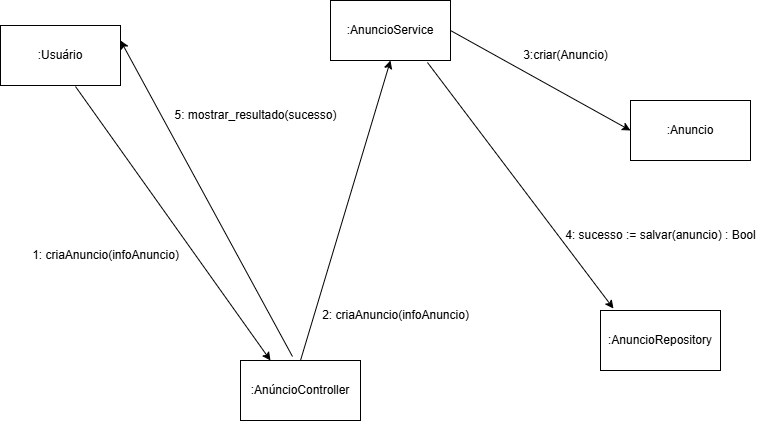

The diagram above was exported from draw.io. Its source (the exported page's mxGraphModel, read from the mxfile embedded in the PNG):
<mxGraphModel dx="1034" dy="587" grid="1" gridSize="10" guides="1" tooltips="1" connect="1" arrows="1" fold="1" page="1" pageScale="1" pageWidth="827" pageHeight="1169" math="0" shadow="0">
  <root>
    <mxCell id="0" />
    <mxCell id="1" parent="0" />
    <mxCell id="PL8kAD3mNmq3-Lqr7aFN-1" value=":Usuário" style="rounded=0;whiteSpace=wrap;html=1;" parent="1" vertex="1">
      <mxGeometry x="30" y="105" width="120" height="60" as="geometry" />
    </mxCell>
    <mxCell id="PL8kAD3mNmq3-Lqr7aFN-3" value=":AnúncioController" style="rounded=0;whiteSpace=wrap;html=1;" parent="1" vertex="1">
      <mxGeometry x="270" y="440" width="120" height="60" as="geometry" />
    </mxCell>
    <mxCell id="PL8kAD3mNmq3-Lqr7aFN-4" value=":AnuncioRepository" style="rounded=0;whiteSpace=wrap;html=1;" parent="1" vertex="1">
      <mxGeometry x="630" y="390" width="120" height="60" as="geometry" />
    </mxCell>
    <mxCell id="PL8kAD3mNmq3-Lqr7aFN-5" value=":AnuncioService" style="rounded=0;whiteSpace=wrap;html=1;" parent="1" vertex="1">
      <mxGeometry x="360" y="80" width="120" height="60" as="geometry" />
    </mxCell>
    <mxCell id="PL8kAD3mNmq3-Lqr7aFN-6" value=":Anuncio" style="whiteSpace=wrap;html=1;" parent="1" vertex="1">
      <mxGeometry x="660" y="180" width="120" height="60" as="geometry" />
    </mxCell>
    <mxCell id="PL8kAD3mNmq3-Lqr7aFN-7" value="" style="endArrow=classic;html=1;rounded=0;entryX=0.25;entryY=0;entryDx=0;entryDy=0;exitX=0.625;exitY=1.017;exitDx=0;exitDy=0;exitPerimeter=0;" parent="1" source="PL8kAD3mNmq3-Lqr7aFN-1" target="PL8kAD3mNmq3-Lqr7aFN-3" edge="1">
      <mxGeometry width="50" height="50" relative="1" as="geometry">
        <mxPoint x="190" y="290" as="sourcePoint" />
        <mxPoint x="440" y="390" as="targetPoint" />
      </mxGeometry>
    </mxCell>
    <mxCell id="PL8kAD3mNmq3-Lqr7aFN-8" value="1: criaAnuncio(infoAnuncio)" style="text;html=1;align=center;verticalAlign=middle;resizable=0;points=[];autosize=1;strokeColor=none;fillColor=none;" parent="1" vertex="1">
      <mxGeometry x="50" y="320" width="170" height="30" as="geometry" />
    </mxCell>
    <mxCell id="PL8kAD3mNmq3-Lqr7aFN-9" value="" style="endArrow=classic;html=1;rounded=0;entryX=0.5;entryY=1;entryDx=0;entryDy=0;exitX=0.5;exitY=0;exitDx=0;exitDy=0;" parent="1" source="PL8kAD3mNmq3-Lqr7aFN-3" target="PL8kAD3mNmq3-Lqr7aFN-5" edge="1">
      <mxGeometry width="50" height="50" relative="1" as="geometry">
        <mxPoint x="390" y="440" as="sourcePoint" />
        <mxPoint x="410" y="150" as="targetPoint" />
      </mxGeometry>
    </mxCell>
    <mxCell id="PL8kAD3mNmq3-Lqr7aFN-10" value="2: criaAnuncio(infoAnuncio)" style="text;html=1;align=center;verticalAlign=middle;resizable=0;points=[];autosize=1;strokeColor=none;fillColor=none;" parent="1" vertex="1">
      <mxGeometry x="340" y="380" width="170" height="30" as="geometry" />
    </mxCell>
    <mxCell id="PL8kAD3mNmq3-Lqr7aFN-11" value="" style="endArrow=classic;html=1;rounded=0;exitX=1;exitY=0.5;exitDx=0;exitDy=0;entryX=0;entryY=0.5;entryDx=0;entryDy=0;" parent="1" source="PL8kAD3mNmq3-Lqr7aFN-5" target="PL8kAD3mNmq3-Lqr7aFN-6" edge="1">
      <mxGeometry width="50" height="50" relative="1" as="geometry">
        <mxPoint x="390" y="440" as="sourcePoint" />
        <mxPoint x="630" y="190" as="targetPoint" />
      </mxGeometry>
    </mxCell>
    <mxCell id="PL8kAD3mNmq3-Lqr7aFN-12" value="3:criar(Anuncio)" style="text;html=1;align=center;verticalAlign=middle;resizable=0;points=[];autosize=1;strokeColor=none;fillColor=none;" parent="1" vertex="1">
      <mxGeometry x="540" y="120" width="110" height="30" as="geometry" />
    </mxCell>
    <mxCell id="PL8kAD3mNmq3-Lqr7aFN-13" value="" style="endArrow=classic;html=1;rounded=0;exitX=0.808;exitY=1.033;exitDx=0;exitDy=0;exitPerimeter=0;entryX=0.108;entryY=-0.033;entryDx=0;entryDy=0;entryPerimeter=0;" parent="1" source="PL8kAD3mNmq3-Lqr7aFN-5" target="PL8kAD3mNmq3-Lqr7aFN-4" edge="1">
      <mxGeometry width="50" height="50" relative="1" as="geometry">
        <mxPoint x="390" y="440" as="sourcePoint" />
        <mxPoint x="440" y="390" as="targetPoint" />
      </mxGeometry>
    </mxCell>
    <mxCell id="PL8kAD3mNmq3-Lqr7aFN-14" value="4: sucesso := salvar(anuncio) : Bool" style="text;html=1;align=center;verticalAlign=middle;resizable=0;points=[];autosize=1;strokeColor=none;fillColor=none;" parent="1" vertex="1">
      <mxGeometry x="585" y="300" width="210" height="30" as="geometry" />
    </mxCell>
    <mxCell id="PL8kAD3mNmq3-Lqr7aFN-15" value="" style="endArrow=classic;html=1;rounded=0;exitX=0.433;exitY=-0.067;exitDx=0;exitDy=0;exitPerimeter=0;entryX=1;entryY=0.25;entryDx=0;entryDy=0;" parent="1" source="PL8kAD3mNmq3-Lqr7aFN-3" target="PL8kAD3mNmq3-Lqr7aFN-1" edge="1">
      <mxGeometry width="50" height="50" relative="1" as="geometry">
        <mxPoint x="390" y="440" as="sourcePoint" />
        <mxPoint x="440" y="390" as="targetPoint" />
      </mxGeometry>
    </mxCell>
    <mxCell id="PL8kAD3mNmq3-Lqr7aFN-16" value="5: mostrar_resultado(sucesso)" style="text;html=1;align=center;verticalAlign=middle;resizable=0;points=[];autosize=1;strokeColor=none;fillColor=none;" parent="1" vertex="1">
      <mxGeometry x="190" y="180" width="190" height="30" as="geometry" />
    </mxCell>
  </root>
</mxGraphModel>